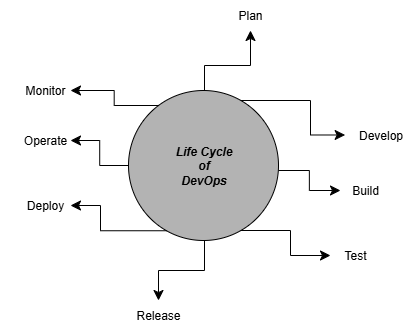

The diagram above was exported from draw.io. Its source (the exported page's mxGraphModel, read from the mxfile embedded in the PNG):
<mxGraphModel dx="537" dy="388" grid="1" gridSize="10" guides="1" tooltips="1" connect="1" arrows="1" fold="1" page="1" pageScale="1" pageWidth="827" pageHeight="1169" math="0" shadow="0">
  <root>
    <mxCell id="0" />
    <mxCell id="1" parent="0" />
    <mxCell id="UQOXXqWzCmnaJpQtNKKH-15" value="" style="ellipse;whiteSpace=wrap;html=1;aspect=fixed;fontStyle=0;fillColor=#B3B3B3;" vertex="1" parent="1">
      <mxGeometry x="338" y="510" width="150" height="150" as="geometry" />
    </mxCell>
    <mxCell id="UQOXXqWzCmnaJpQtNKKH-22" value="&lt;b&gt;&lt;i&gt;Life Cycle&lt;/i&gt;&lt;/b&gt;&lt;div&gt;&lt;b&gt;&lt;i&gt;of&lt;/i&gt;&lt;/b&gt;&lt;/div&gt;&lt;div&gt;&lt;b&gt;&lt;i&gt;DevOps&lt;/i&gt;&lt;/b&gt;&lt;/div&gt;" style="text;html=1;align=center;verticalAlign=middle;whiteSpace=wrap;rounded=0;" vertex="1" parent="1">
      <mxGeometry x="361" y="550" width="105" height="70" as="geometry" />
    </mxCell>
    <mxCell id="UQOXXqWzCmnaJpQtNKKH-24" value="" style="edgeStyle=elbowEdgeStyle;elbow=horizontal;endArrow=classic;html=1;curved=0;rounded=0;endSize=8;startSize=8;entryX=-0.005;entryY=0.483;entryDx=0;entryDy=0;entryPerimeter=0;" edge="1" parent="1" target="UQOXXqWzCmnaJpQtNKKH-49">
      <mxGeometry width="50" height="50" relative="1" as="geometry">
        <mxPoint x="450" y="520" as="sourcePoint" />
        <mxPoint x="570" y="560" as="targetPoint" />
        <Array as="points">
          <mxPoint x="520" y="500" />
        </Array>
      </mxGeometry>
    </mxCell>
    <mxCell id="UQOXXqWzCmnaJpQtNKKH-27" value="" style="edgeStyle=elbowEdgeStyle;elbow=horizontal;endArrow=classic;html=1;curved=0;rounded=0;endSize=8;startSize=8;entryX=0;entryY=0.5;entryDx=0;entryDy=0;" edge="1" parent="1" target="UQOXXqWzCmnaJpQtNKKH-54">
      <mxGeometry width="50" height="50" relative="1" as="geometry">
        <mxPoint x="450" y="650" as="sourcePoint" />
        <mxPoint x="570" y="680" as="targetPoint" />
        <Array as="points">
          <mxPoint x="500" y="670" />
        </Array>
      </mxGeometry>
    </mxCell>
    <mxCell id="UQOXXqWzCmnaJpQtNKKH-28" value="" style="edgeStyle=elbowEdgeStyle;elbow=horizontal;endArrow=classic;html=1;curved=0;rounded=0;endSize=8;startSize=8;" edge="1" parent="1">
      <mxGeometry width="50" height="50" relative="1" as="geometry">
        <mxPoint x="488" y="590" as="sourcePoint" />
        <mxPoint x="550" y="610" as="targetPoint" />
      </mxGeometry>
    </mxCell>
    <mxCell id="UQOXXqWzCmnaJpQtNKKH-29" value="" style="edgeStyle=elbowEdgeStyle;elbow=vertical;endArrow=classic;html=1;curved=0;rounded=0;endSize=8;startSize=8;" edge="1" parent="1">
      <mxGeometry width="50" height="50" relative="1" as="geometry">
        <mxPoint x="414" y="510" as="sourcePoint" />
        <mxPoint x="460" y="450" as="targetPoint" />
        <Array as="points">
          <mxPoint x="444" y="485" />
        </Array>
      </mxGeometry>
    </mxCell>
    <mxCell id="UQOXXqWzCmnaJpQtNKKH-34" value="" style="edgeStyle=elbowEdgeStyle;elbow=vertical;endArrow=classic;html=1;curved=0;rounded=0;endSize=8;startSize=8;" edge="1" parent="1">
      <mxGeometry width="50" height="50" relative="1" as="geometry">
        <mxPoint x="414" y="660" as="sourcePoint" />
        <mxPoint x="368" y="720" as="targetPoint" />
        <Array as="points">
          <mxPoint x="380" y="690" />
        </Array>
      </mxGeometry>
    </mxCell>
    <mxCell id="UQOXXqWzCmnaJpQtNKKH-40" value="" style="edgeStyle=elbowEdgeStyle;elbow=horizontal;endArrow=classic;html=1;curved=0;rounded=0;endSize=8;startSize=8;" edge="1" parent="1" source="UQOXXqWzCmnaJpQtNKKH-15">
      <mxGeometry width="50" height="50" relative="1" as="geometry">
        <mxPoint x="250" y="570" as="sourcePoint" />
        <mxPoint x="280" y="560" as="targetPoint" />
      </mxGeometry>
    </mxCell>
    <mxCell id="UQOXXqWzCmnaJpQtNKKH-43" value="" style="edgeStyle=elbowEdgeStyle;elbow=horizontal;endArrow=classic;html=1;curved=0;rounded=0;endSize=8;startSize=8;exitX=0.254;exitY=0.935;exitDx=0;exitDy=0;exitPerimeter=0;entryX=1;entryY=0.5;entryDx=0;entryDy=0;" edge="1" parent="1" source="UQOXXqWzCmnaJpQtNKKH-15" target="UQOXXqWzCmnaJpQtNKKH-59">
      <mxGeometry width="50" height="50" relative="1" as="geometry">
        <mxPoint x="369.05000000000007" y="652.0999999999999" as="sourcePoint" />
        <mxPoint x="279.9999999999999" y="620" as="targetPoint" />
        <Array as="points">
          <mxPoint x="310" y="645" />
          <mxPoint x="300" y="645" />
        </Array>
      </mxGeometry>
    </mxCell>
    <mxCell id="UQOXXqWzCmnaJpQtNKKH-44" value="" style="edgeStyle=elbowEdgeStyle;elbow=horizontal;endArrow=classic;html=1;curved=0;rounded=0;endSize=8;startSize=8;" edge="1" parent="1">
      <mxGeometry width="50" height="50" relative="1" as="geometry">
        <mxPoint x="367.9999999999999" y="525" as="sourcePoint" />
        <mxPoint x="280" y="510" as="targetPoint" />
      </mxGeometry>
    </mxCell>
    <mxCell id="UQOXXqWzCmnaJpQtNKKH-48" value="Plan" style="text;html=1;align=center;verticalAlign=middle;whiteSpace=wrap;rounded=0;" vertex="1" parent="1">
      <mxGeometry x="430" y="420" width="60" height="30" as="geometry" />
    </mxCell>
    <mxCell id="UQOXXqWzCmnaJpQtNKKH-49" value="Develop" style="text;html=1;align=center;verticalAlign=middle;resizable=0;points=[];autosize=1;strokeColor=none;fillColor=none;" vertex="1" parent="1">
      <mxGeometry x="555" y="540" width="70" height="30" as="geometry" />
    </mxCell>
    <mxCell id="UQOXXqWzCmnaJpQtNKKH-52" value="Build" style="text;html=1;align=center;verticalAlign=middle;whiteSpace=wrap;rounded=0;" vertex="1" parent="1">
      <mxGeometry x="540" y="590" width="70" height="40" as="geometry" />
    </mxCell>
    <mxCell id="UQOXXqWzCmnaJpQtNKKH-53" value="Release" style="text;html=1;align=center;verticalAlign=middle;whiteSpace=wrap;rounded=0;" vertex="1" parent="1">
      <mxGeometry x="338" y="720" width="60" height="30" as="geometry" />
    </mxCell>
    <mxCell id="UQOXXqWzCmnaJpQtNKKH-54" value="Test" style="text;html=1;align=center;verticalAlign=middle;whiteSpace=wrap;rounded=0;" vertex="1" parent="1">
      <mxGeometry x="540" y="660" width="50" height="30" as="geometry" />
    </mxCell>
    <mxCell id="UQOXXqWzCmnaJpQtNKKH-59" value="Deploy" style="text;html=1;align=center;verticalAlign=middle;whiteSpace=wrap;rounded=0;" vertex="1" parent="1">
      <mxGeometry x="230" y="610" width="50" height="30" as="geometry" />
    </mxCell>
    <mxCell id="UQOXXqWzCmnaJpQtNKKH-63" value="Operate" style="text;html=1;align=center;verticalAlign=middle;whiteSpace=wrap;rounded=0;" vertex="1" parent="1">
      <mxGeometry x="225" y="540" width="60" height="40" as="geometry" />
    </mxCell>
    <mxCell id="UQOXXqWzCmnaJpQtNKKH-64" value="Monitor" style="text;html=1;align=center;verticalAlign=middle;whiteSpace=wrap;rounded=0;" vertex="1" parent="1">
      <mxGeometry x="210" y="490" width="90" height="40" as="geometry" />
    </mxCell>
  </root>
</mxGraphModel>